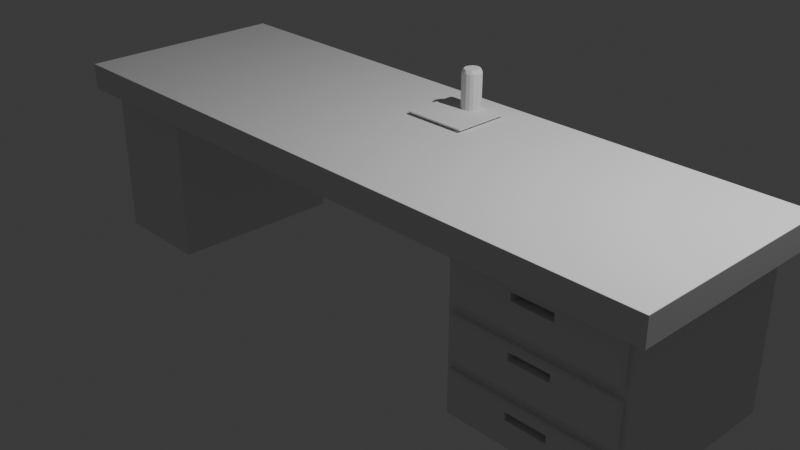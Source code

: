 # Source: MohammadEeshan_2412158_Project.blend  (saved by Blender 5.0.119; exported with 4.5.12 LTS)
import bpy
from mathutils import Matrix  # noqa: F401  (used for matrix-valued properties, if any)

bpy.ops.wm.read_factory_settings(use_empty=True)
scene = bpy.context.scene
scene.name = 'Scene'

# ---- collections
col_collection = bpy.data.collections.new('Collection'); scene.collection.children.link(col_collection)

# ---- world
world_world = bpy.data.worlds.new('World'); scene.world = world_world
world_world.use_nodes = True; world_world.node_tree.nodes.clear()
_N = world_world.node_tree.nodes; _L = world_world.node_tree.links
n0 = _N.new('ShaderNodeOutputWorld'); n0.name = 'World Output'; n0.location = (200, 100)
n1 = _N.new('ShaderNodeBackground'); n1.name = 'Background'; n1.location = (-200, 100)
n1.inputs[0].default_value = (0.05088, 0.05088, 0.05088, 1.0)
_L.new(n1.outputs[0], n0.inputs[0])
n0.is_active_output = True
world_world.color = (0.05088, 0.05088, 0.05088)
world_world.sun_shadow_jitter_overblur = 0.0

# ---- cameras
cam_camera = bpy.data.cameras.new('Camera')
cam_camera.clip_end = 100.0
cam_camera.ortho_scale = 7.314

# ---- lights
light_light = bpy.data.lights.new('Light', 'POINT')
light_light.energy = 1000.0
light_light.shadow_soft_size = 0.1

# ---- meshes
me_cube_001 = bpy.data.meshes.new('Cube.001')
me_cube_001.from_pydata([(-3.577, -1.0, -1.0), (-3.577, -1.0, 1.0), (-3.577, 1.0, -1.0), (-3.577, 1.0, 1.0), (3.577, -1.0, -1.0), (3.577, -1.0, 1.0), (3.577, 1.0, -1.0), (3.577, 1.0, 1.0), (3.577, -1.0, 0.7073), (3.577, 1.0, 0.7073), (-3.577, 1.0, 0.7073), (-3.577, -1.0, 0.7073), (-2.445, 1.0, -1.0), (1.684, 1.0, -1.0), (1.684, 1.0, 1.0), (-2.445, 1.0, 1.0), (1.684, -1.0, -1.0), (-2.445, -1.0, -1.0), (-2.445, -1.0, 1.0), (1.684, -1.0, 1.0), (-2.445, -1.0, 0.7073), (1.684, -1.0, 0.7073), (1.684, 1.0, 0.7073), (-2.445, 1.0, 0.7073), (-3.577, -1.0, 0.7073), (-3.577, -1.0, 1.0), (-3.577, 1.0, 1.0), (-3.577, 1.0, 0.7073), (-2.445, 1.0, 0.7073), (3.577, 1.0, 1.0), (3.577, -1.0, 1.0), (-2.445, -1.0, 1.0), (-2.445, -1.0, 0.7073), (1.684, 1.0, 0.7073), (3.577, 1.0, 0.7073), (1.684, 1.0, 1.0), (3.577, -1.0, 0.7073), (1.684, -1.0, 0.7073), (-2.445, 1.0, 1.0), (1.684, -1.0, 1.0), (-3.76, -1.183, 0.7073), (-3.76, -1.183, 1.0), (-3.76, 1.183, 1.0), (-3.76, 1.183, 0.7073), (-2.445, 1.183, 0.7073), (3.76, 1.183, 1.0), (3.76, -1.183, 1.0), (-2.445, -1.183, 1.0), (-2.445, -1.183, 0.7073), (1.684, 1.183, 0.7073), (3.76, 1.183, 0.7073), (1.684, 1.183, 1.0), (3.76, -1.183, 0.7073), (1.684, -1.183, 0.7073), (-2.445, 1.183, 1.0), (1.684, -1.183, 1.0), (3.577, 1.0, 0.1382), (3.577, 1.0, -0.4309), (3.577, -1.0, 0.1382), (3.577, -1.0, -0.4309), (1.684, -1.0, -0.4309), (1.684, -1.0, 0.1382), (1.684, 1.0, 0.1382), (1.684, 1.0, -0.4309), (3.527, -1.0, 0.1884), (3.527, -1.0, 0.6571), (1.734, -1.0, 0.6571), (1.734, -1.0, 0.1884), (3.527, -1.0, -0.9498), (3.527, -1.0, -0.4811), (1.734, -1.0, -0.4811), (1.734, -1.0, -0.9498), (3.527, -1.0, -0.3807), (3.527, -1.0, 0.08797), (1.734, -1.0, 0.08797), (1.734, -1.0, -0.3807), (3.527, -1.0, 0.6571), (3.527, -1.0, 0.1884), (1.734, -1.0, 0.1884), (1.734, -1.0, 0.6571), (3.527, -1.0, -0.4811), (3.527, -1.0, -0.9498), (1.734, -1.0, -0.9498), (1.734, -1.0, -0.4811), (3.527, -1.0, 0.08797), (3.527, -1.0, -0.3807), (1.734, -1.0, -0.3807), (1.734, -1.0, 0.08797), (3.527, -1.047, 0.6571), (3.527, -1.047, 0.1884), (1.734, -1.047, 0.1884), (1.734, -1.047, 0.6571), (3.527, -1.047, -0.4811), (3.527, -1.047, -0.9498), (1.734, -1.047, -0.9498), (1.734, -1.047, -0.4811), (3.527, -1.047, 0.08797), (3.527, -1.047, -0.3807), (1.734, -1.047, -0.3807), (1.734, -1.047, 0.08797), (3.508, -1.047, 0.2066), (3.508, -1.047, 0.6388), (1.752, -1.047, 0.6388), (1.752, -1.047, 0.2066), (3.508, -1.047, -0.9315), (3.508, -1.047, -0.4994), (1.752, -1.047, -0.4994), (1.752, -1.047, -0.9315), (3.508, -1.047, -0.3624), (3.508, -1.047, 0.06972), (1.752, -1.047, 0.06972), (1.752, -1.047, -0.3624), (3.508, -1.057, 0.6388), (3.508, -1.057, 0.2066), (1.752, -1.057, 0.2066), (1.752, -1.057, 0.6388), (3.508, -1.057, -0.4994), (3.508, -1.057, -0.9315), (1.752, -1.057, -0.9315), (1.752, -1.057, -0.4994), (3.508, -1.057, 0.06972), (3.508, -1.057, -0.3624), (1.752, -1.057, -0.3624), (1.752, -1.057, 0.06972), (2.859, 1.0, 0.7073), (2.401, 1.0, 0.7073), (2.862, -1.0, 0.7073), (2.399, -1.0, 0.7073), (2.855, 1.0, -1.0), (2.405, 1.0, -1.0), (2.406, -1.0, -1.0), (2.855, -1.0, -1.0), (2.864, 1.0, 1.0), (2.396, 1.0, 1.0), (2.396, -1.0, 1.0), (2.865, -1.0, 1.0), (2.862, 1.0, 0.7073), (2.399, 1.0, 0.7073), (2.397, -1.0, 0.7073), (2.863, -1.0, 0.7073), (2.396, 1.0, 1.0), (2.864, 1.0, 1.0), (2.865, -1.0, 1.0), (2.396, -1.0, 1.0), (2.49, 1.183, 0.7073), (2.954, 1.183, 0.7073), (2.489, -1.183, 0.7073), (2.955, -1.183, 0.7073), (2.489, 1.183, 1.0), (2.955, 1.183, 1.0), (2.956, -1.183, 1.0), (2.488, -1.183, 1.0), (2.856, 1.0, -0.4309), (2.405, 1.0, -0.4309), (2.403, 1.0, 0.1382), (2.857, 1.0, 0.1382), (2.406, -1.0, -0.4309), (2.855, -1.0, -0.4309), (2.855, -1.0, 0.1382), (2.406, -1.0, 0.1382), (2.405, -1.0, 0.1884), (2.856, -1.0, 0.1884), (2.86, -1.0, 0.6571), (2.4, -1.0, 0.6571), (2.405, -1.0, -0.9498), (2.855, -1.0, -0.9498), (2.406, -1.0, -0.4811), (2.855, -1.0, -0.4811), (2.855, -1.0, -0.3807), (2.406, -1.0, -0.3807), (2.855, -1.0, 0.08797), (2.405, -1.0, 0.08797), (2.406, -1.0, 0.1884), (2.855, -1.0, 0.1884), (2.858, -1.0, 0.6571), (2.402, -1.0, 0.6571), (2.406, -1.0, -0.9498), (2.855, -1.0, -0.9498), (2.855, -1.0, -0.4811), (2.406, -1.0, -0.4811), (2.406, -1.0, -0.3807), (2.855, -1.0, -0.3807), (2.406, -1.0, 0.08797), (2.855, -1.0, 0.08797), (2.406, -1.047, 0.1884), (2.854, -1.047, 0.1884), (2.857, -1.047, 0.6571), (2.404, -1.047, 0.6571), (2.407, -1.047, -0.9498), (2.854, -1.047, -0.9498), (2.854, -1.047, -0.4811), (2.407, -1.047, -0.4811), (2.407, -1.047, -0.3807), (2.854, -1.047, -0.3807), (2.854, -1.047, 0.08797), (2.407, -1.047, 0.08797), (2.854, -1.047, 0.2066), (2.407, -1.047, 0.2066), (2.855, -1.047, 0.6388), (2.406, -1.047, 0.6388), (2.408, -1.047, -0.9315), (2.853, -1.047, -0.9315), (2.853, -1.047, -0.4994), (2.408, -1.047, -0.4994), (2.408, -1.047, -0.3624), (2.853, -1.047, -0.3624), (2.408, -1.047, 0.06972), (2.853, -1.047, 0.06972), (2.407, -1.057, 0.2066), (2.854, -1.057, 0.2066), (2.406, -1.057, 0.6388), (2.854, -1.057, 0.6388), (2.853, -1.057, -0.9315), (2.408, -1.057, -0.9315), (2.408, -1.057, -0.4994), (2.853, -1.057, -0.4994), (2.853, -1.057, -0.3624), (2.408, -1.057, -0.3624), (2.853, -1.057, 0.06972), (2.408, -1.057, 0.06972), (2.853, -0.7808, -0.671), (2.853, -0.7808, -0.5897), (2.408, -0.7808, -0.5897), (2.408, -0.7808, -0.671), (2.853, -0.7808, -0.07577), (2.853, -0.7808, 0.005686), (2.408, -0.7808, 0.005686), (2.408, -0.7808, -0.07577), (2.854, -0.7808, 0.4868), (2.854, -0.7808, 0.5682), (2.406, -0.7808, 0.5682), (2.407, -0.7808, 0.4868), (1.684, -1.0, 0.5747), (1.684, -1.0, 0.4928), (3.577, 1.0, 0.5746), (3.577, 1.0, 0.4929), (3.577, -1.0, 0.4928), (3.577, -1.0, 0.5747), (1.684, 1.0, 0.4929), (1.684, 1.0, 0.5746), (3.527, -1.0, 0.4881), (3.527, -1.0, 0.5702), (1.734, -1.0, 0.4881), (1.734, -1.0, 0.5702), (3.527, -1.0, 0.4881), (3.527, -1.0, 0.5702), (1.734, -1.0, 0.5702), (1.734, -1.0, 0.4881), (3.527, -1.047, 0.4883), (3.527, -1.047, 0.5701), (1.734, -1.047, 0.5701), (1.734, -1.047, 0.4883), (3.508, -1.047, 0.4867), (3.508, -1.047, 0.5683), (1.752, -1.047, 0.5683), (1.752, -1.047, 0.4867), (3.508, -1.057, 0.4868), (3.508, -1.057, 0.5682), (1.752, -1.057, 0.5682), (1.752, -1.057, 0.4868), (2.407, -1.057, 0.4868), (2.406, -1.057, 0.5682), (2.854, -1.057, 0.5682), (2.854, -1.057, 0.4868), (2.858, 1.0, 0.4929), (2.859, 1.0, 0.5745), (2.402, 1.0, 0.5745), (2.402, 1.0, 0.4929), (3.577, 1.0, 0.01413), (3.577, 1.0, -0.06762), (3.577, -1.0, -0.06771), (3.577, -1.0, 0.01422), (1.684, -1.0, 0.01422), (1.684, -1.0, -0.06771), (1.684, 1.0, -0.06762), (1.684, 1.0, 0.01413), (3.527, -1.0, -0.07393), (3.527, -1.0, 0.008269), (1.734, -1.0, 0.008269), (1.734, -1.0, -0.07393), (3.527, -1.0, -0.07391), (3.527, -1.0, 0.008253), (1.734, -1.0, 0.008254), (1.734, -1.0, -0.07391), (3.527, -1.047, -0.07377), (3.527, -1.047, 0.00811), (1.734, -1.047, 0.00811), (1.734, -1.047, -0.07377), (3.508, -1.047, -0.07588), (3.508, -1.047, 0.005793), (1.752, -1.047, 0.005793), (1.752, -1.047, -0.07588), (3.508, -1.057, -0.07581), (3.508, -1.057, 0.005721), (1.752, -1.057, 0.005721), (1.752, -1.057, -0.07581), (2.408, -1.057, -0.07577), (2.408, -1.057, 0.005686), (2.853, -1.057, 0.005686), (2.853, -1.057, -0.07577), (2.857, 1.0, -0.06758), (2.857, 1.0, 0.01409), (2.404, 1.0, 0.01409), (2.404, 1.0, -0.06758), (3.577, 1.0, -0.5895), (3.577, 1.0, -0.6711), (3.577, -1.0, -0.6712), (3.577, -1.0, -0.5894), (1.684, 1.0, -0.6711), (1.684, 1.0, -0.5895), (1.684, -1.0, -0.5894), (1.684, -1.0, -0.6712), (3.527, -1.0, -0.6713), (3.527, -1.0, -0.5893), (1.734, -1.0, -0.5893), (1.734, -1.0, -0.6713), (3.527, -1.0, -0.6713), (3.527, -1.0, -0.5893), (1.734, -1.0, -0.5893), (1.734, -1.0, -0.6713), (3.527, -1.047, -0.6712), (3.527, -1.047, -0.5895), (1.734, -1.047, -0.5895), (1.734, -1.047, -0.6712), (3.508, -1.047, -0.6711), (3.508, -1.047, -0.5896), (1.752, -1.047, -0.6711), (1.752, -1.047, -0.5896), (3.508, -1.057, -0.671), (3.508, -1.057, -0.5896), (1.752, -1.057, -0.5896), (1.752, -1.057, -0.671), (2.408, -1.057, -0.671), (2.408, -1.057, -0.5897), (2.853, -1.057, -0.5897), (2.853, -1.057, -0.671), (2.856, 1.0, -0.6711), (2.856, 1.0, -0.5896), (2.405, 1.0, -0.5896), (2.405, 1.0, -0.6711), (2.854, -0.7808, 0.5434), (2.406, -0.7808, 0.5434), (2.406, -1.057, 0.5434), (1.752, -1.057, 0.5434), (3.508, -1.057, 0.5434), (2.854, -1.057, 0.5434), (2.859, 1.0, 0.5497), (3.577, 1.0, 0.5497), (1.684, 1.0, 0.5497), (2.402, 1.0, 0.5497), (3.508, -1.047, 0.5435), (1.752, -1.047, 0.5435), (1.734, -1.047, 0.5451), (3.527, -1.047, 0.5451), (3.527, -1.0, 0.5452), (3.527, -1.0, 0.5452), (1.734, -1.0, 0.5452), (1.684, -1.0, 0.5497), (1.734, -1.0, 0.5452), (3.577, -1.0, 0.5497), (2.408, -0.7808, -0.04131), (2.853, -0.7808, -0.04131), (2.408, -1.057, -0.04131), (1.752, -1.057, -0.04131), (3.508, -1.057, -0.04131), (2.853, -1.057, -0.04131), (1.684, 1.0, -0.03303), (2.404, 1.0, -0.03303), (2.857, 1.0, -0.03303), (3.577, 1.0, -0.03303), (3.508, -1.047, -0.04132), (1.752, -1.047, -0.04132), (1.734, -1.047, -0.03913), (3.527, -1.047, -0.03913), (3.527, -1.0, -0.03915), (1.734, -1.0, -0.03915), (3.527, -1.0, -0.03915), (1.734, -1.0, -0.03915), (1.684, -1.0, -0.03305), (3.577, -1.0, -0.03305), (2.853, -0.7808, -0.6466), (2.408, -0.7808, -0.6466), (2.408, -1.057, -0.6466), (1.752, -1.057, -0.6466), (3.508, -1.057, -0.6466), (2.853, -1.057, -0.6466), (1.684, 1.0, -0.6467), (2.405, 1.0, -0.6467), (2.856, 1.0, -0.6467), (3.577, 1.0, -0.6467), (3.508, -1.047, -0.6467), (1.734, -1.047, -0.6467), (1.752, -1.047, -0.6467), (3.527, -1.047, -0.6467), (3.527, -1.0, -0.6468), (1.734, -1.0, -0.6468), (3.527, -1.0, -0.6468), (1.734, -1.0, -0.6468), (1.684, -1.0, -0.6467), (3.577, -1.0, -0.6467), (2.853, -0.9692, -0.6466), (2.853, -0.9692, -0.671), (2.408, -0.9692, -0.04131), (2.408, -0.9692, 0.005686), (2.854, -0.9692, 0.5682), (2.406, -0.9692, 0.5682), (2.406, -0.9692, 0.5434), (2.408, -0.9692, -0.671), (2.853, -0.9692, 0.005686), (2.854, -0.9692, 0.5434), (2.853, -0.9692, -0.04131), (2.408, -0.9692, -0.6466)], [], [(18, 1, 25, 31), (1, 3, 26, 25), (17, 20, 11, 0), (0, 11, 10, 2), (2, 10, 23, 12), (15, 18, 19, 14), (12, 23, 20, 17), (7, 5, 30, 29), (2, 12, 17, 0), (15, 3, 1, 18), (19, 18, 31, 39), (10, 11, 24, 27), (24, 32, 48, 40), (29, 30, 46, 45), (28, 27, 43, 44), (26, 38, 54, 42), (25, 26, 42, 41), (22, 23, 28, 33), (3, 15, 38, 26), (20, 21, 37, 32), (23, 10, 27, 28), (11, 20, 32, 24), (8, 9, 34, 36), (15, 14, 35, 38), (40, 41, 42, 43), (50, 45, 46, 52), (51, 49, 44, 54), (47, 48, 53, 55), (43, 42, 54, 44), (48, 47, 41, 40), (31, 25, 41, 47), (38, 35, 51, 54), (33, 28, 44, 49), (39, 31, 47, 55), (32, 37, 53, 48), (36, 34, 50, 52), (27, 24, 40, 43), (20, 23, 22, 21), (205, 216, 217, 204), (203, 214, 215, 202), (201, 212, 213, 200), (199, 210, 211, 198), (193, 205, 204, 192), (195, 206, 207, 194), (189, 201, 200, 188), (191, 203, 202, 190), (185, 196, 197, 184), (187, 199, 198, 186), (181, 193, 192, 180), (175, 187, 186, 174), (177, 189, 188, 176), (173, 185, 184, 172), (206, 219, 218, 207), (196, 209, 208, 197), (165, 177, 176, 164), (163, 175, 174, 162), (161, 173, 172, 160), (171, 182, 183, 170), (179, 191, 190, 178), (182, 195, 194, 183), (157, 168, 169, 156), (159, 171, 170, 158), (131, 165, 164, 130), (156, 166, 167, 157), (158, 161, 160, 159), (127, 163, 162, 126), (166, 179, 178, 167), (362, 296, 227, 360), (340, 229, 404, 409), (137, 144, 145, 136), (151, 146, 147, 150), (149, 145, 144, 148), (125, 137, 136, 124), (139, 147, 146, 138), (141, 149, 148, 140), (143, 151, 150, 142), (133, 134, 135, 132), (132, 141, 140, 133), (128, 131, 130, 129), (134, 143, 142, 135), (168, 181, 180, 169), (126, 139, 138, 127), (9, 124, 136, 34), (125, 22, 33, 137), (21, 127, 138, 37), (127, 21, 66, 163), (126, 8, 36, 139), (8, 126, 162, 65), (13, 129, 130, 16), (128, 6, 4, 131), (131, 4, 68, 165), (16, 130, 164, 71), (7, 132, 135, 5), (14, 133, 140, 35), (132, 7, 29, 141), (133, 14, 19, 134), (5, 135, 142, 30), (134, 19, 39, 143), (137, 33, 49, 144), (34, 136, 145, 50), (139, 36, 52, 147), (37, 138, 146, 53), (141, 29, 45, 149), (35, 140, 148, 51), (143, 39, 55, 151), (30, 142, 150, 46), (49, 51, 148, 144), (145, 149, 45, 50), (52, 46, 150, 147), (146, 151, 55, 53), (60, 156, 169, 75), (59, 157, 167, 69), (156, 60, 70, 166), (157, 59, 72, 168), (61, 159, 160, 67), (159, 61, 74, 171), (158, 58, 64, 161), (58, 158, 170, 73), (161, 64, 77, 173), (67, 160, 172, 78), (163, 66, 79, 175), (65, 162, 174, 76), (165, 68, 81, 177), (71, 164, 176, 82), (69, 167, 178, 80), (166, 70, 83, 179), (75, 169, 180, 86), (168, 72, 85, 181), (171, 74, 87, 182), (73, 170, 183, 84), (173, 77, 89, 185), (78, 172, 184, 90), (175, 79, 91, 187), (76, 174, 186, 88), (177, 81, 93, 189), (82, 176, 188, 94), (179, 83, 95, 191), (80, 178, 190, 92), (181, 85, 97, 193), (86, 180, 192, 98), (84, 183, 194, 96), (182, 87, 99, 195), (185, 89, 100, 196), (90, 184, 197, 103), (187, 91, 102, 199), (88, 186, 198, 101), (189, 93, 104, 201), (94, 188, 200, 107), (191, 95, 106, 203), (92, 190, 202, 105), (193, 97, 108, 205), (98, 192, 204, 111), (195, 99, 110, 206), (96, 194, 207, 109), (103, 197, 208, 114), (196, 100, 113, 209), (199, 102, 115, 210), (101, 198, 211, 112), (201, 104, 117, 212), (107, 200, 213, 118), (203, 106, 119, 214), (105, 202, 215, 116), (205, 108, 121, 216), (111, 204, 217, 122), (109, 207, 218, 120), (206, 110, 123, 219), (262, 261, 230, 229), (385, 334, 221, 380), (298, 297, 226, 225), (334, 333, 222, 221), (260, 263, 228, 231), (296, 299, 224, 227), (332, 335, 220, 223), (342, 260, 231, 341), (381, 380, 221, 222), (229, 230, 405, 404), (342, 343, 259, 260), (344, 345, 263, 256), (346, 347, 235, 264), (348, 349, 267, 238), (346, 349, 266, 265), (345, 262, 229, 340), (350, 344, 256, 252), (351, 343, 258, 254), (352, 351, 254, 250), (353, 350, 252, 248), (354, 353, 248, 244), (355, 354, 244, 240), (356, 352, 250, 246), (357, 358, 243, 232), (359, 355, 240, 236), (358, 356, 246, 243), (357, 348, 238, 233), (347, 359, 236, 235), (362, 363, 295, 296), (364, 365, 299, 292), (366, 367, 303, 274), (368, 369, 269, 300), (368, 367, 302, 301), (382, 332, 223, 381), (370, 364, 292, 288), (371, 363, 294, 290), (372, 371, 290, 286), (373, 370, 288, 284), (374, 373, 284, 280), (375, 372, 286, 282), (376, 374, 280, 276), (377, 375, 282, 278), (378, 377, 278, 272), (379, 376, 276, 270), (369, 379, 270, 269), (378, 366, 274, 273), (382, 383, 331, 332), (384, 385, 335, 328), (386, 387, 339, 308), (388, 389, 305, 336), (388, 387, 338, 337), (365, 298, 225, 361), (390, 384, 328, 324), (391, 392, 327, 322), (393, 390, 324, 320), (394, 393, 320, 316), (395, 391, 322, 318), (392, 383, 330, 327), (396, 394, 316, 312), (397, 395, 318, 314), (398, 397, 314, 310), (399, 396, 312, 306), (389, 399, 306, 305), (398, 386, 308, 311), (21, 232, 243, 66), (61, 233, 238, 62), (232, 21, 22, 239), (233, 61, 67, 242), (56, 235, 236, 58), (155, 264, 235, 56), (234, 9, 8, 237), (265, 124, 9, 234), (237, 8, 65, 241), (58, 236, 240, 64), (239, 22, 125, 266), (62, 238, 267, 154), (241, 65, 76, 245), (64, 240, 244, 77), (66, 243, 246, 79), (242, 67, 78, 247), (245, 76, 88, 249), (77, 244, 248, 89), (247, 78, 90, 251), (79, 246, 250, 91), (249, 88, 101, 253), (89, 248, 252, 100), (251, 90, 103, 255), (91, 250, 254, 102), (253, 101, 112, 257), (100, 252, 256, 113), (255, 103, 114, 259), (102, 254, 258, 115), (257, 112, 211, 262), (113, 256, 263, 209), (208, 260, 259, 114), (261, 210, 115, 258), (210, 261, 262, 211), (260, 208, 209, 263), (124, 265, 266, 125), (264, 155, 154, 267), (57, 269, 270, 59), (152, 300, 269, 57), (268, 56, 58, 271), (301, 155, 56, 268), (271, 58, 73, 277), (59, 270, 276, 72), (61, 272, 278, 74), (60, 273, 274, 63), (272, 61, 62, 275), (273, 60, 75, 279), (275, 62, 154, 302), (63, 274, 303, 153), (277, 73, 84, 281), (72, 276, 280, 85), (279, 75, 86, 283), (74, 278, 282, 87), (281, 84, 96, 285), (85, 280, 284, 97), (283, 86, 98, 287), (87, 282, 286, 99), (285, 96, 109, 289), (97, 284, 288, 108), (287, 98, 111, 291), (99, 286, 290, 110), (289, 109, 120, 293), (108, 288, 292, 121), (291, 111, 122, 295), (110, 290, 294, 123), (293, 120, 218, 298), (121, 292, 299, 216), (217, 296, 295, 122), (297, 219, 123, 294), (219, 297, 298, 218), (296, 217, 216, 299), (155, 301, 302, 154), (300, 152, 153, 303), (6, 305, 306, 4), (128, 336, 305, 6), (304, 57, 59, 307), (337, 152, 57, 304), (307, 59, 69, 313), (4, 306, 312, 68), (16, 311, 308, 13), (309, 63, 153, 338), (13, 308, 339, 129), (310, 60, 63, 309), (60, 310, 314, 70), (311, 16, 71, 315), (313, 69, 80, 317), (68, 312, 316, 81), (315, 71, 82, 319), (70, 314, 318, 83), (317, 80, 92, 321), (81, 316, 320, 93), (319, 82, 94, 323), (83, 318, 322, 95), (321, 92, 105, 325), (93, 320, 324, 104), (323, 94, 107, 326), (95, 322, 327, 106), (325, 105, 116, 329), (104, 324, 328, 117), (106, 327, 330, 119), (326, 107, 118, 331), (329, 116, 215, 334), (117, 328, 335, 212), (213, 332, 331, 118), (333, 214, 119, 330), (214, 333, 334, 215), (332, 213, 212, 335), (152, 337, 338, 153), (336, 128, 129, 339), (234, 237, 359, 347), (232, 239, 348, 357), (242, 247, 356, 358), (237, 241, 355, 359), (233, 242, 358, 357), (247, 251, 352, 356), (241, 245, 354, 355), (245, 249, 353, 354), (249, 253, 350, 353), (251, 255, 351, 352), (255, 259, 343, 351), (253, 257, 344, 350), (263, 345, 340, 228), (264, 267, 349, 346), (239, 266, 349, 348), (265, 234, 347, 346), (257, 262, 345, 344), (261, 258, 343, 342), (231, 228, 340, 341), (261, 342, 341, 230), (299, 365, 361, 224), (272, 275, 366, 378), (268, 271, 379, 369), (271, 277, 376, 379), (273, 279, 377, 378), (279, 283, 375, 377), (277, 281, 374, 376), (283, 287, 372, 375), (281, 285, 373, 374), (285, 289, 370, 373), (287, 291, 371, 372), (291, 295, 363, 371), (289, 293, 364, 370), (300, 303, 367, 368), (301, 268, 369, 368), (275, 302, 367, 366), (293, 298, 365, 364), (297, 294, 363, 362), (227, 224, 361, 360), (297, 362, 360, 226), (310, 309, 386, 398), (304, 307, 399, 389), (307, 313, 396, 399), (311, 315, 397, 398), (315, 319, 395, 397), (313, 317, 394, 396), (326, 331, 383, 392), (319, 323, 391, 395), (317, 321, 393, 394), (321, 325, 390, 393), (323, 326, 392, 391), (325, 329, 384, 390), (336, 339, 387, 388), (337, 304, 389, 388), (309, 338, 387, 386), (329, 334, 385, 384), (333, 330, 383, 382), (333, 382, 381, 222), (360, 361, 410, 402), (335, 385, 380, 220), (402, 410, 408, 403), (406, 409, 404, 405), (407, 401, 400, 411), (361, 225, 408, 410), (341, 340, 409, 406), (230, 341, 406, 405), (225, 226, 403, 408), (223, 220, 401, 407), (220, 380, 400, 401), (380, 381, 411, 400), (381, 223, 407, 411), (226, 360, 402, 403)])
_uv = me_cube_001.uv_layers.new(name='UVMap')
_uv.uv.foreach_set('vector', [0.8354, 0.75, 0.875, 0.75, 0.875, 0.75, 0.8354, 0.75, 0.875, 0.75, 0.875, 0.5, 0.875, 0.5, 0.875, 0.75, 0.375, 0.9604, 0.5884, 0.9604, 0.5884, 1.0, 0.375, 1.0, 0.375, 0.0, 0.5884, 0.0, 0.5884, 0.25, 0.375, 0.25, 0.375, 0.25, 0.5884, 0.25, 0.5884, 0.2896, 0.375, 0.2896, 0.8354, 0.5, 0.8354, 0.75, 0.6646, 0.75, 0.6646, 0.5, 0.1646, 0.5, 0.5884, 0.2896, 0.5884, 0.9604, 0.1646, 0.75, 0.625, 0.5, 0.625, 0.75, 0.625, 0.75, 0.625, 0.5, 0.125, 0.5, 0.1646, 0.5, 0.1646, 0.75, 0.125, 0.75, 0.8354, 0.5, 0.875, 0.5, 0.875, 0.75, 0.8354, 0.75, 0.6646, 0.75, 0.8354, 0.75, 0.8354, 0.75, 0.6646, 0.75, 0.5884, 0.25, 0.5884, 0.0, 0.5884, 0.0, 0.5884, 0.25, 0.5884, 1.0, 0.5884, 0.9604, 0.5884, 0.9604, 0.5884, 1.0, 0.625, 0.5, 0.625, 0.75, 0.625, 0.75, 0.625, 0.5, 0.5884, 0.2896, 0.5884, 0.25, 0.5884, 0.25, 0.5884, 0.2896, 0.875, 0.5, 0.8354, 0.5, 0.8354, 0.5, 0.875, 0.5, 0.875, 0.75, 0.875, 0.5, 0.875, 0.5, 0.875, 0.75, 0.5884, 0.4604, 0.5884, 0.2896, 0.5884, 0.2896, 0.5884, 0.4604, 0.875, 0.5, 0.8354, 0.5, 0.8354, 0.5, 0.875, 0.5, 0.5884, 0.9604, 0.5884, 0.7896, 0.5884, 0.7896, 0.5884, 0.9604, 0.5884, 0.2896, 0.5884, 0.25, 0.5884, 0.25, 0.5884, 0.2896, 0.5884, 1.0, 0.5884, 0.9604, 0.5884, 0.9604, 0.5884, 1.0, 0.5884, 0.75, 0.5884, 0.5, 0.5884, 0.5, 0.5884, 0.75, 0.8354, 0.5, 0.6646, 0.5, 0.6646, 0.5, 0.8354, 0.5, 0.5884, 0.0, 0.625, 0.0, 0.625, 0.25, 0.5884, 0.25, 0.5884, 0.5, 0.625, 0.5, 0.625, 0.75, 0.5884, 0.75, 0.625, 0.4604, 0.5884, 0.4604, 0.5884, 0.2896, 0.625, 0.2896, 0.625, 0.9604, 0.5884, 0.9604, 0.5884, 0.7896, 0.625, 0.7896, 0.5884, 0.25, 0.625, 0.25, 0.625, 0.2896, 0.5884, 0.2896, 0.5884, 0.9604, 0.625, 0.9604, 0.625, 1.0, 0.5884, 1.0, 0.8354, 0.75, 0.875, 0.75, 0.875, 0.75, 0.8354, 0.75, 0.8354, 0.5, 0.6646, 0.5, 0.6646, 0.5, 0.8354, 0.5, 0.5884, 0.4604, 0.5884, 0.2896, 0.5884, 0.2896, 0.5884, 0.4604, 0.6646, 0.75, 0.8354, 0.75, 0.8354, 0.75, 0.6646, 0.75, 0.5884, 0.9604, 0.5884, 0.7896, 0.5884, 0.7896, 0.5884, 0.9604, 0.5884, 0.75, 0.5884, 0.5, 0.5884, 0.5, 0.5884, 0.75, 0.5884, 0.25, 0.5884, 0.0, 0.5884, 0.0, 0.5884, 0.25, 0.5884, 0.9604, 0.5884, 0.2896, 0.5884, 0.4604, 0.5884, 0.7896, 0.4547, 0.7651, 0.4547, 0.7651, 0.4547, 0.7744, 0.4547, 0.7744, 0.4376, 0.7744, 0.4376, 0.7744, 0.4376, 0.7651, 0.4376, 0.7651, 0.3836, 0.7651, 0.3836, 0.7651, 0.3836, 0.7744, 0.3836, 0.7744, 0.5799, 0.7745, 0.5799, 0.7745, 0.5799, 0.7651, 0.5799, 0.7651, 0.4524, 0.7651, 0.4547, 0.7651, 0.4547, 0.7744, 0.4524, 0.7744, 0.511, 0.7745, 0.5087, 0.7744, 0.5087, 0.7651, 0.511, 0.7651, 0.3813, 0.7651, 0.3836, 0.7651, 0.3836, 0.7744, 0.3813, 0.7745, 0.4399, 0.7744, 0.4376, 0.7744, 0.4376, 0.7651, 0.4399, 0.7651, 0.5236, 0.7651, 0.5258, 0.7651, 0.5258, 0.7745, 0.5236, 0.7745, 0.5821, 0.7745, 0.5799, 0.7745, 0.5799, 0.7651, 0.5821, 0.7651, 0.4524, 0.7651, 0.4524, 0.7651, 0.4524, 0.7744, 0.4524, 0.7745, 0.5821, 0.7745, 0.5821, 0.7745, 0.5821, 0.7651, 0.5821, 0.765, 0.3813, 0.7651, 0.3813, 0.7651, 0.3813, 0.7745, 0.3813, 0.7745, 0.5236, 0.7651, 0.5236, 0.7651, 0.5236, 0.7745, 0.5236, 0.7745, 0.5087, 0.7744, 0.5087, 0.7744, 0.5087, 0.7651, 0.5087, 0.7651, 0.5258, 0.7651, 0.5258, 0.7651, 0.5258, 0.7745, 0.5258, 0.7745, 0.3813, 0.7651, 0.3813, 0.7651, 0.3813, 0.7745, 0.3813, 0.7745, 0.5821, 0.7746, 0.5821, 0.7745, 0.5821, 0.765, 0.5821, 0.765, 0.5236, 0.7651, 0.5236, 0.7651, 0.5236, 0.7745, 0.5236, 0.7745, 0.511, 0.7745, 0.511, 0.7745, 0.511, 0.7651, 0.511, 0.7651, 0.4399, 0.7745, 0.4399, 0.7744, 0.4399, 0.7651, 0.4399, 0.7651, 0.511, 0.7745, 0.511, 0.7745, 0.511, 0.7651, 0.511, 0.7651, 0.4461, 0.7651, 0.4524, 0.7651, 0.4524, 0.7745, 0.4461, 0.7745, 0.5173, 0.7745, 0.511, 0.7745, 0.511, 0.7651, 0.5173, 0.7651, 0.375, 0.7651, 0.3813, 0.7651, 0.3813, 0.7745, 0.375, 0.7745, 0.4461, 0.7745, 0.4399, 0.7745, 0.4399, 0.7651, 0.4461, 0.7651, 0.5173, 0.7651, 0.5236, 0.7651, 0.5236, 0.7745, 0.5173, 0.7745, 0.5884, 0.7746, 0.5821, 0.7746, 0.5821, 0.765, 0.5884, 0.7649, 0.4399, 0.7745, 0.4399, 0.7745, 0.4399, 0.7651, 0.4399, 0.7651, 0.4867, 0.7744, 0.4812, 0.7744, 0.4812, 0.7744, 0.4867, 0.7744, 0.5604, 0.7651, 0.5643, 0.7651, 0.5643, 0.7651, 0.5604, 0.7651, 0.5884, 0.4754, 0.5884, 0.4758, 0.5884, 0.4846, 0.5884, 0.4851, 0.625, 0.7742, 0.5884, 0.7742, 0.5884, 0.7653, 0.625, 0.7653, 0.625, 0.4847, 0.5884, 0.4846, 0.5884, 0.4758, 0.625, 0.4758, 0.5884, 0.4754, 0.5884, 0.4754, 0.5884, 0.4851, 0.5884, 0.485, 0.5884, 0.7649, 0.5884, 0.7653, 0.5884, 0.7742, 0.5884, 0.7746, 0.6399, 0.5, 0.6403, 0.5, 0.6492, 0.5, 0.6497, 0.5, 0.6497, 0.75, 0.6492, 0.75, 0.6403, 0.75, 0.6399, 0.75, 0.6497, 0.5, 0.6497, 0.75, 0.6399, 0.75, 0.6399, 0.5, 0.6399, 0.5, 0.6399, 0.5, 0.6497, 0.5, 0.6497, 0.5, 0.3599, 0.5, 0.3599, 0.75, 0.3505, 0.75, 0.3505, 0.5, 0.6497, 0.75, 0.6497, 0.75, 0.6399, 0.75, 0.6399, 0.75, 0.4524, 0.7651, 0.4524, 0.7651, 0.4524, 0.7745, 0.4524, 0.7745, 0.5884, 0.7649, 0.5884, 0.7649, 0.5884, 0.7746, 0.5884, 0.7746, 0.5884, 0.5, 0.5884, 0.485, 0.5884, 0.4851, 0.5884, 0.5, 0.5884, 0.4754, 0.5884, 0.4604, 0.5884, 0.4604, 0.5884, 0.4754, 0.5884, 0.7896, 0.5884, 0.7746, 0.5884, 0.7746, 0.5884, 0.7896, 0.5884, 0.7746, 0.5884, 0.7896, 0.5821, 0.7885, 0.5821, 0.7746, 0.5884, 0.7649, 0.5884, 0.75, 0.5884, 0.75, 0.5884, 0.7649, 0.5884, 0.75, 0.5884, 0.7649, 0.5821, 0.765, 0.5821, 0.751, 0.3354, 0.5, 0.3505, 0.5, 0.3505, 0.75, 0.3354, 0.75, 0.3599, 0.5, 0.375, 0.5, 0.375, 0.75, 0.3599, 0.75, 0.375, 0.7651, 0.375, 0.75, 0.3813, 0.751, 0.3813, 0.7651, 0.375, 0.7896, 0.375, 0.7745, 0.3813, 0.7745, 0.3813, 0.7885, 0.625, 0.5, 0.6399, 0.5, 0.6399, 0.75, 0.625, 0.75, 0.6646, 0.5, 0.6497, 0.5, 0.6497, 0.5, 0.6646, 0.5, 0.6399, 0.5, 0.625, 0.5, 0.625, 0.5, 0.6399, 0.5, 0.6497, 0.5, 0.6646, 0.5, 0.6646, 0.75, 0.6497, 0.75, 0.625, 0.75, 0.6399, 0.75, 0.6399, 0.75, 0.625, 0.75, 0.6497, 0.75, 0.6646, 0.75, 0.6646, 0.75, 0.6497, 0.75, 0.5884, 0.4754, 0.5884, 0.4604, 0.5884, 0.4604, 0.5884, 0.4758, 0.5884, 0.5, 0.5884, 0.4851, 0.5884, 0.4846, 0.5884, 0.5, 0.5884, 0.7649, 0.5884, 0.75, 0.5884, 0.75, 0.5884, 0.7653, 0.5884, 0.7896, 0.5884, 0.7746, 0.5884, 0.7742, 0.5884, 0.7896, 0.6399, 0.5, 0.625, 0.5, 0.625, 0.5, 0.6403, 0.5, 0.6646, 0.5, 0.6497, 0.5, 0.6492, 0.5, 0.6646, 0.5, 0.6497, 0.75, 0.6646, 0.75, 0.6646, 0.75, 0.6492, 0.75, 0.625, 0.75, 0.6399, 0.75, 0.6403, 0.75, 0.625, 0.75, 0.5884, 0.4604, 0.625, 0.4604, 0.625, 0.4758, 0.5884, 0.4758, 0.5884, 0.4846, 0.625, 0.4847, 0.625, 0.5, 0.5884, 0.5, 0.5884, 0.75, 0.625, 0.75, 0.625, 0.7653, 0.5884, 0.7653, 0.5884, 0.7742, 0.625, 0.7742, 0.625, 0.7896, 0.5884, 0.7896, 0.4461, 0.7896, 0.4461, 0.7745, 0.4524, 0.7745, 0.4524, 0.7885, 0.4461, 0.75, 0.4461, 0.7651, 0.4399, 0.7651, 0.4399, 0.751, 0.4461, 0.7745, 0.4461, 0.7896, 0.4399, 0.7885, 0.4399, 0.7745, 0.4461, 0.7651, 0.4461, 0.75, 0.4524, 0.751, 0.4524, 0.7651, 0.5173, 0.7896, 0.5173, 0.7745, 0.5236, 0.7745, 0.5236, 0.7885, 0.5173, 0.7745, 0.5173, 0.7896, 0.511, 0.7885, 0.511, 0.7745, 0.5173, 0.7651, 0.5173, 0.75, 0.5236, 0.751, 0.5236, 0.7651, 0.5173, 0.75, 0.5173, 0.7651, 0.511, 0.7651, 0.511, 0.751, 0.5236, 0.7651, 0.5236, 0.751, 0.5236, 0.751, 0.5236, 0.7651, 0.5236, 0.7885, 0.5236, 0.7745, 0.5236, 0.7745, 0.5236, 0.7885, 0.5821, 0.7746, 0.5821, 0.7885, 0.5821, 0.7885, 0.5821, 0.7745, 0.5821, 0.751, 0.5821, 0.765, 0.5821, 0.765, 0.5821, 0.751, 0.3813, 0.7651, 0.3813, 0.751, 0.3813, 0.751, 0.3813, 0.7651, 0.3813, 0.7885, 0.3813, 0.7745, 0.3813, 0.7745, 0.3813, 0.7885, 0.4399, 0.751, 0.4399, 0.7651, 0.4399, 0.7651, 0.4399, 0.751, 0.4399, 0.7745, 0.4399, 0.7885, 0.4399, 0.7885, 0.4399, 0.7745, 0.4524, 0.7885, 0.4524, 0.7745, 0.4524, 0.7745, 0.4524, 0.7885, 0.4524, 0.7651, 0.4524, 0.751, 0.4524, 0.751, 0.4524, 0.7651, 0.511, 0.7745, 0.511, 0.7885, 0.511, 0.7885, 0.511, 0.7745, 0.511, 0.751, 0.511, 0.7651, 0.511, 0.7651, 0.511, 0.751, 0.5236, 0.7651, 0.5236, 0.751, 0.5236, 0.751, 0.5236, 0.7651, 0.5236, 0.7885, 0.5236, 0.7745, 0.5236, 0.7745, 0.5236, 0.7885, 0.5821, 0.7745, 0.5821, 0.7885, 0.5821, 0.7885, 0.5821, 0.7745, 0.5821, 0.751, 0.5821, 0.765, 0.5821, 0.7651, 0.5821, 0.751, 0.3813, 0.7651, 0.3813, 0.751, 0.3813, 0.751, 0.3813, 0.7651, 0.3813, 0.7885, 0.3813, 0.7745, 0.3813, 0.7745, 0.3813, 0.7885, 0.4399, 0.7745, 0.4399, 0.7885, 0.4399, 0.7885, 0.4399, 0.7744, 0.4399, 0.751, 0.4399, 0.7651, 0.4399, 0.7651, 0.4399, 0.751, 0.4524, 0.7651, 0.4524, 0.751, 0.4524, 0.751, 0.4524, 0.7651, 0.4524, 0.7885, 0.4524, 0.7745, 0.4524, 0.7744, 0.4524, 0.7885, 0.511, 0.751, 0.511, 0.7651, 0.511, 0.7651, 0.511, 0.751, 0.511, 0.7745, 0.511, 0.7885, 0.511, 0.7885, 0.511, 0.7745, 0.5236, 0.7651, 0.5236, 0.751, 0.5258, 0.7514, 0.5258, 0.7651, 0.5236, 0.7885, 0.5236, 0.7745, 0.5258, 0.7745, 0.5258, 0.7881, 0.5821, 0.7745, 0.5821, 0.7885, 0.5799, 0.7881, 0.5799, 0.7745, 0.5821, 0.751, 0.5821, 0.7651, 0.5799, 0.7651, 0.5799, 0.7514, 0.3813, 0.7651, 0.3813, 0.751, 0.3836, 0.7514, 0.3836, 0.7651, 0.3813, 0.7885, 0.3813, 0.7745, 0.3836, 0.7744, 0.3836, 0.7881, 0.4399, 0.7744, 0.4399, 0.7885, 0.4376, 0.7881, 0.4376, 0.7744, 0.4399, 0.751, 0.4399, 0.7651, 0.4376, 0.7651, 0.4376, 0.7514, 0.4524, 0.7651, 0.4524, 0.751, 0.4547, 0.7514, 0.4547, 0.7651, 0.4524, 0.7885, 0.4524, 0.7744, 0.4547, 0.7744, 0.4547, 0.7881, 0.511, 0.7745, 0.511, 0.7885, 0.5087, 0.7881, 0.5087, 0.7744, 0.511, 0.751, 0.511, 0.7651, 0.5087, 0.7651, 0.5087, 0.7514, 0.5258, 0.7881, 0.5258, 0.7745, 0.5258, 0.7745, 0.5258, 0.7881, 0.5258, 0.7651, 0.5258, 0.7514, 0.5258, 0.7514, 0.5258, 0.7651, 0.5799, 0.7745, 0.5799, 0.7881, 0.5799, 0.7881, 0.5799, 0.7745, 0.5799, 0.7514, 0.5799, 0.7651, 0.5799, 0.7651, 0.5799, 0.7514, 0.3836, 0.7651, 0.3836, 0.7514, 0.3836, 0.7514, 0.3836, 0.7651, 0.3836, 0.7881, 0.3836, 0.7744, 0.3836, 0.7744, 0.3836, 0.7881, 0.4376, 0.7744, 0.4376, 0.7881, 0.4376, 0.7881, 0.4376, 0.7744, 0.4376, 0.7514, 0.4376, 0.7651, 0.4376, 0.7651, 0.4376, 0.7514, 0.4547, 0.7651, 0.4547, 0.7514, 0.4547, 0.7514, 0.4547, 0.7651, 0.4547, 0.7881, 0.4547, 0.7744, 0.4547, 0.7744, 0.4547, 0.7881, 0.5087, 0.7514, 0.5087, 0.7651, 0.5087, 0.7651, 0.5087, 0.7514, 0.5087, 0.7744, 0.5087, 0.7881, 0.5087, 0.7881, 0.5087, 0.7744, 0.5643, 0.7651, 0.5643, 0.7745, 0.5643, 0.7745, 0.5643, 0.7651, 0.4105, 0.7651, 0.419, 0.7651, 0.419, 0.7651, 0.4105, 0.7651, 0.4942, 0.7651, 0.4942, 0.7744, 0.4942, 0.7744, 0.4942, 0.7651, 0.419, 0.7651, 0.419, 0.7744, 0.419, 0.7744, 0.419, 0.7651, 0.5516, 0.7745, 0.5516, 0.7651, 0.5516, 0.7651, 0.5516, 0.7745, 0.4812, 0.7744, 0.4812, 0.7651, 0.4812, 0.7651, 0.4812, 0.7744, 0.4069, 0.7744, 0.4069, 0.7651, 0.4069, 0.7651, 0.4069, 0.7744, 0.5604, 0.7745, 0.5516, 0.7745, 0.5516, 0.7745, 0.5604, 0.7745, 0.4105, 0.7744, 0.4105, 0.7651, 0.419, 0.7651, 0.419, 0.7744, 0.5643, 0.7651, 0.5643, 0.7745, 0.5643, 0.7745, 0.5643, 0.7651, 0.5604, 0.7745, 0.5604, 0.7881, 0.5516, 0.7881, 0.5516, 0.7745, 0.5604, 0.7514, 0.5604, 0.7651, 0.5516, 0.7651, 0.5516, 0.7514, 0.5601, 0.485, 0.5601, 0.5, 0.5521, 0.5, 0.5521, 0.485, 0.5601, 0.4604, 0.5601, 0.4754, 0.5521, 0.4755, 0.5521, 0.4604, 0.5601, 0.485, 0.5601, 0.4754, 0.5637, 0.4754, 0.5637, 0.485, 0.5604, 0.7651, 0.5643, 0.7651, 0.5643, 0.7651, 0.5604, 0.7651, 0.5604, 0.7514, 0.5604, 0.7514, 0.5516, 0.7514, 0.5515, 0.7514, 0.5604, 0.7881, 0.5604, 0.7881, 0.5643, 0.7881, 0.5643, 0.7881, 0.5603, 0.7885, 0.5604, 0.7881, 0.5643, 0.7881, 0.564, 0.7885, 0.5603, 0.751, 0.5604, 0.7514, 0.5515, 0.7514, 0.5517, 0.751, 0.5603, 0.751, 0.5603, 0.751, 0.5517, 0.751, 0.5517, 0.751, 0.5603, 0.751, 0.5603, 0.751, 0.5517, 0.751, 0.5517, 0.751, 0.5603, 0.7885, 0.5603, 0.7885, 0.564, 0.7885, 0.5641, 0.7885, 0.5602, 0.7896, 0.5603, 0.7885, 0.5641, 0.7885, 0.5637, 0.7896, 0.5602, 0.75, 0.5603, 0.751, 0.5517, 0.751, 0.5521, 0.75, 0.5603, 0.7885, 0.5603, 0.7885, 0.5641, 0.7885, 0.5641, 0.7885, 0.5549, 0.7843, 0.5549, 0.4657, 0.5453, 0.4672, 0.5453, 0.7828, 0.5601, 0.5, 0.5602, 0.75, 0.5521, 0.75, 0.5521, 0.5, 0.4867, 0.7744, 0.4867, 0.7881, 0.4812, 0.7881, 0.4812, 0.7744, 0.4867, 0.7514, 0.4867, 0.7651, 0.4812, 0.7651, 0.4812, 0.7514, 0.487, 0.4604, 0.487, 0.4755, 0.482, 0.4755, 0.482, 0.4604, 0.487, 0.485, 0.487, 0.5, 0.482, 0.5, 0.482, 0.4849, 0.487, 0.485, 0.487, 0.4755, 0.4938, 0.4755, 0.4938, 0.485, 0.4105, 0.7744, 0.4069, 0.7744, 0.4069, 0.7744, 0.4105, 0.7744, 0.4867, 0.7514, 0.4867, 0.7514, 0.4812, 0.7514, 0.4812, 0.7514, 0.4867, 0.7881, 0.4867, 0.7881, 0.4942, 0.7881, 0.4942, 0.7881, 0.4867, 0.7885, 0.4867, 0.7881, 0.4942, 0.7881, 0.494, 0.7885, 0.4867, 0.751, 0.4867, 0.7514, 0.4812, 0.7514, 0.4814, 0.751, 0.4867, 0.751, 0.4867, 0.751, 0.4814, 0.751, 0.4814, 0.751, 0.4867, 0.7885, 0.4867, 0.7885, 0.494, 0.7885, 0.494, 0.7885, 0.4867, 0.751, 0.4867, 0.751, 0.4814, 0.751, 0.4814, 0.751, 0.4867, 0.7885, 0.4867, 0.7885, 0.494, 0.7885, 0.494, 0.7885, 0.487, 0.7896, 0.4867, 0.7885, 0.494, 0.7885, 0.4938, 0.7896, 0.487, 0.75, 0.4867, 0.751, 0.4814, 0.751, 0.482, 0.75, 0.487, 0.5, 0.487, 0.75, 0.482, 0.75, 0.482, 0.5, 0.4682, 0.7708, 0.4682, 0.4792, 0.4623, 0.4802, 0.4622, 0.7698, 0.4105, 0.7744, 0.4105, 0.7881, 0.4069, 0.7881, 0.4069, 0.7744, 0.4105, 0.7514, 0.4105, 0.7651, 0.4069, 0.7651, 0.4069, 0.7514, 0.41, 0.4604, 0.41, 0.4755, 0.4066, 0.4755, 0.4066, 0.4604, 0.41, 0.4849, 0.41, 0.5, 0.4066, 0.5, 0.4066, 0.4849, 0.41, 0.4849, 0.41, 0.4755, 0.4178, 0.4755, 0.4178, 0.4849, 0.4867, 0.7651, 0.4942, 0.7651, 0.4942, 0.7651, 0.4867, 0.7651, 0.4105, 0.7514, 0.4105, 0.7514, 0.4069, 0.7514, 0.4069, 0.7514, 0.4103, 0.7885, 0.4105, 0.7881, 0.419, 0.7881, 0.4186, 0.7885, 0.4103, 0.751, 0.4105, 0.7514, 0.4069, 0.7514, 0.4068, 0.751, 0.4095, 0.751, 0.4103, 0.751, 0.4068, 0.751, 0.4068, 0.751, 0.4095, 0.7885, 0.4103, 0.7885, 0.4186, 0.7885, 0.4159, 0.7885, 0.4105, 0.7881, 0.4105, 0.7881, 0.419, 0.7881, 0.419, 0.7881, 0.4095, 0.751, 0.4095, 0.751, 0.4068, 0.751, 0.4068, 0.751, 0.4095, 0.7885, 0.4095, 0.7885, 0.4159, 0.7885, 0.4159, 0.7885, 0.41, 0.7896, 0.4095, 0.7885, 0.4159, 0.7885, 0.4179, 0.7896, 0.41, 0.75, 0.4095, 0.751, 0.4068, 0.751, 0.4066, 0.75, 0.41, 0.5, 0.41, 0.75, 0.4066, 0.75, 0.4066, 0.5, 0.3769, 0.7565, 0.3769, 0.4935, 0.3729, 0.4941, 0.3729, 0.7559, 0.5884, 0.7896, 0.5637, 0.7896, 0.5641, 0.7885, 0.5821, 0.7885, 0.5041, 0.7764, 0.5453, 0.7828, 0.5453, 0.4672, 0.5041, 0.4736, 0.5591, 0.785, 0.5884, 0.7896, 0.5884, 0.4604, 0.5591, 0.465, 0.5521, 0.7896, 0.5173, 0.7896, 0.5236, 0.7885, 0.5517, 0.7885, 0.5173, 0.5, 0.5521, 0.5, 0.5521, 0.75, 0.5173, 0.75, 0.5173, 0.485, 0.5521, 0.485, 0.5521, 0.5, 0.5173, 0.5, 0.5637, 0.5, 0.5884, 0.5, 0.5884, 0.75, 0.5637, 0.75, 0.5637, 0.485, 0.5884, 0.485, 0.5884, 0.5, 0.5637, 0.5, 0.5637, 0.75, 0.5884, 0.75, 0.5821, 0.751, 0.5641, 0.751, 0.5173, 0.75, 0.5521, 0.75, 0.5517, 0.751, 0.5236, 0.751, 0.5637, 0.4604, 0.5884, 0.4604, 0.5884, 0.4754, 0.5637, 0.4754, 0.5173, 0.4604, 0.5521, 0.4604, 0.5521, 0.4755, 0.5173, 0.4755, 0.5641, 0.751, 0.5821, 0.751, 0.5821, 0.751, 0.5641, 0.751, 0.5236, 0.751, 0.06309, 0.09051, 0.06307, 0.09048, 0.5236, 0.751, 0.5821, 0.7885, 0.5641, 0.7885, 0.5641, 0.7885, 0.5821, 0.7885, 0.06309, 0.09502, 0.5236, 0.7885, 0.5236, 0.7885, 0.06307, 0.09499, 0.5641, 0.751, 0.5821, 0.751, 0.5821, 0.751, 0.564, 0.751, 0.5236, 0.751, 0.5517, 0.751, 0.5517, 0.751, 0.5236, 0.751, 0.5517, 0.7885, 0.5236, 0.7885, 0.5236, 0.7885, 0.5517, 0.7885, 0.5821, 0.7885, 0.5641, 0.7885, 0.564, 0.7885, 0.5821, 0.7885, 0.564, 0.751, 0.5821, 0.751, 0.5799, 0.7514, 0.5643, 0.7514, 0.5236, 0.751, 0.5517, 0.751, 0.5515, 0.7514, 0.5258, 0.7514, 0.5517, 0.7885, 0.5236, 0.7885, 0.5258, 0.7881, 0.5515, 0.7881, 0.5821, 0.7885, 0.564, 0.7885, 0.5643, 0.7881, 0.5799, 0.7881, 0.5643, 0.7514, 0.5799, 0.7514, 0.5799, 0.7514, 0.5643, 0.7514, 0.5258, 0.7514, 0.5515, 0.7514, 0.5516, 0.7514, 0.5258, 0.7514, 0.5515, 0.7881, 0.5258, 0.7881, 0.5258, 0.7881, 0.5516, 0.7881, 0.5799, 0.7881, 0.5643, 0.7881, 0.5643, 0.7881, 0.5799, 0.7881, 0.5643, 0.7514, 0.5799, 0.7514, 0.5799, 0.7651, 0.5643, 0.7651, 0.5258, 0.7514, 0.5516, 0.7514, 0.5516, 0.7651, 0.5258, 0.7651, 0.5258, 0.7745, 0.5516, 0.7745, 0.5516, 0.7881, 0.5258, 0.7881, 0.5643, 0.7745, 0.5799, 0.7745, 0.5799, 0.7881, 0.5643, 0.7881, 0.5799, 0.7745, 0.5643, 0.7745, 0.5643, 0.7651, 0.5799, 0.7651, 0.5516, 0.7745, 0.5258, 0.7745, 0.5258, 0.7651, 0.5516, 0.7651, 0.5884, 0.485, 0.5637, 0.485, 0.5637, 0.4754, 0.5884, 0.4754, 0.5521, 0.485, 0.5173, 0.485, 0.5173, 0.4755, 0.5521, 0.4755, 0.4461, 0.5, 0.482, 0.5, 0.482, 0.75, 0.4461, 0.75, 0.4461, 0.4849, 0.482, 0.4849, 0.482, 0.5, 0.4461, 0.5, 0.4938, 0.5, 0.5173, 0.5, 0.5173, 0.75, 0.4938, 0.75, 0.4938, 0.485, 0.5173, 0.485, 0.5173, 0.5, 0.4938, 0.5, 0.4938, 0.75, 0.5173, 0.75, 0.511, 0.751, 0.494, 0.751, 0.4461, 0.75, 0.482, 0.75, 0.4814, 0.751, 0.4524, 0.751, 0.5173, 0.7896, 0.4938, 0.7896, 0.494, 0.7885, 0.511, 0.7885, 0.4198, 0.7632, 0.4622, 0.7698, 0.4623, 0.4802, 0.4198, 0.4868, 0.4762, 0.772, 0.5041, 0.7764, 0.5041, 0.4736, 0.4762, 0.478, 0.482, 0.7896, 0.4461, 0.7896, 0.4524, 0.7885, 0.4814, 0.7885, 0.4938, 0.4604, 0.5173, 0.4604, 0.5173, 0.4755, 0.4938, 0.4755, 0.4461, 0.4604, 0.482, 0.4604, 0.482, 0.4755, 0.4461, 0.4755, 1.164, 0.2555, 0.511, 0.751, 0.511, 0.751, 1.164, 0.2554, 0.4524, 0.751, 1.376, 0.08874, 1.376, 0.0887, 0.4524, 0.751, 0.05345, 0.09316, 0.4524, 0.7885, 0.4524, 0.7885, 0.05343, 0.09313, 0.511, 0.7885, 0.1739, 0.2683, 0.1738, 0.2682, 0.511, 0.7885, 0.494, 0.751, 0.511, 0.751, 0.511, 0.751, 0.494, 0.751, 0.4524, 0.751, 0.4814, 0.751, 0.4814, 0.751, 0.4524, 0.751, 0.4814, 0.7885, 0.4524, 0.7885, 0.4524, 0.7885, 0.4814, 0.7885, 0.511, 0.7885, 0.494, 0.7885, 0.494, 0.7885, 0.511, 0.7885, 0.494, 0.751, 0.511, 0.751, 0.5087, 0.7514, 0.4942, 0.7514, 0.4524, 0.751, 0.4814, 0.751, 0.4812, 0.7514, 0.4547, 0.7514, 0.4814, 0.7885, 0.4524, 0.7885, 0.4547, 0.7881, 0.4812, 0.7881, 0.511, 0.7885, 0.494, 0.7885, 0.4942, 0.7881, 0.5087, 0.7881, 0.4942, 0.7514, 0.5087, 0.7514, 0.5087, 0.7514, 0.4942, 0.7514, 0.4547, 0.7514, 0.4812, 0.7514, 0.4812, 0.7514, 0.4547, 0.7514, 0.4812, 0.7881, 0.4547, 0.7881, 0.4547, 0.7881, 0.4812, 0.7881, 0.5087, 0.7881, 0.4942, 0.7881, 0.4942, 0.7881, 0.5087, 0.7881, 0.4942, 0.7514, 0.5087, 0.7514, 0.5087, 0.7651, 0.4942, 0.7651, 0.4547, 0.7514, 0.4812, 0.7514, 0.4812, 0.7651, 0.4547, 0.7651, 0.4547, 0.7744, 0.4812, 0.7744, 0.4812, 0.7881, 0.4547, 0.7881, 0.4942, 0.7744, 0.5087, 0.7744, 0.5087, 0.7881, 0.4942, 0.7881, 0.5087, 0.7744, 0.4942, 0.7744, 0.4942, 0.7651, 0.5087, 0.7651, 0.4812, 0.7744, 0.4547, 0.7744, 0.4547, 0.7651, 0.4812, 0.7651, 0.5173, 0.485, 0.4938, 0.485, 0.4938, 0.4755, 0.5173, 0.4755, 0.482, 0.4849, 0.4461, 0.4849, 0.4461, 0.4755, 0.482, 0.4755, 0.375, 0.5, 0.4066, 0.5, 0.4066, 0.75, 0.375, 0.75, 0.375, 0.4849, 0.4066, 0.4849, 0.4066, 0.5, 0.375, 0.5, 0.4178, 0.5, 0.4461, 0.5, 0.4461, 0.75, 0.4179, 0.75, 0.4178, 0.4849, 0.4461, 0.4849, 0.4461, 0.5, 0.4178, 0.5, 0.4179, 0.75, 0.4461, 0.75, 0.4399, 0.751, 0.4159, 0.751, 0.375, 0.75, 0.4066, 0.75, 0.4068, 0.751, 0.3813, 0.751, 0.3354, 0.75, 0.3729, 0.7559, 0.3729, 0.4941, 0.3354, 0.5, 0.4178, 0.4604, 0.4461, 0.4604, 0.4461, 0.4755, 0.4178, 0.4755, 0.375, 0.4604, 0.4066, 0.4604, 0.4066, 0.4755, 0.375, 0.4755, 0.3862, 0.7579, 0.4198, 0.7632, 0.4198, 0.4868, 0.3862, 0.4921, 0.4461, 0.7896, 0.4179, 0.7896, 0.4159, 0.7885, 0.4399, 0.7885, 0.4066, 0.7896, 0.375, 0.7896, 0.3813, 0.7885, 0.4068, 0.7885, 0.1209, 3.107, 0.4399, 0.751, 0.4399, 0.751, 0.1209, 3.107, 0.3813, 0.751, 0.4068, 0.751, 0.4068, 0.751, 0.3813, 0.751, 0.4068, 0.7885, 0.3813, 0.7885, 0.3813, 0.7885, 0.4068, 0.7885, 0.4399, 0.7885, 0.3022, -0.327, 0.3022, -0.3271, 0.4399, 0.7885, 0.4159, 0.751, 0.4399, 0.751, 0.4399, 0.751, 0.4186, 0.751, 0.3813, 0.751, 0.4068, 0.751, 0.4068, 0.751, 0.3813, 0.751, 0.4068, 0.7885, 0.3813, 0.7885, 0.3813, 0.7885, 0.4068, 0.7885, 0.4399, 0.7885, 0.4159, 0.7885, 0.4186, 0.7885, 0.4399, 0.7885, 0.4186, 0.751, 0.4399, 0.751, 0.4376, 0.7514, 0.419, 0.7514, 0.3813, 0.751, 0.4068, 0.751, 0.4069, 0.7514, 0.3836, 0.7514, 0.4068, 0.7885, 0.3813, 0.7885, 0.3836, 0.7881, 0.4069, 0.7881, 0.4399, 0.7885, 0.4186, 0.7885, 0.419, 0.7881, 0.4376, 0.7881, 0.419, 0.7514, 0.4376, 0.7514, 0.4376, 0.7514, 0.419, 0.7514, 0.3836, 0.7514, 0.4069, 0.7514, 0.4069, 0.7514, 0.3836, 0.7514, 0.4376, 0.7881, 0.419, 0.7881, 0.419, 0.7881, 0.4376, 0.7881, 0.4069, 0.7881, 0.3836, 0.7881, 0.3836, 0.7881, 0.4069, 0.7881, 0.419, 0.7514, 0.4376, 0.7514, 0.4376, 0.7651, 0.419, 0.7651, 0.3836, 0.7514, 0.4069, 0.7514, 0.4069, 0.7651, 0.3836, 0.7651, 0.3836, 0.7744, 0.4069, 0.7744, 0.4069, 0.7881, 0.3836, 0.7881, 0.419, 0.7744, 0.4376, 0.7744, 0.4376, 0.7881, 0.419, 0.7881, 0.4376, 0.7744, 0.419, 0.7744, 0.419, 0.7651, 0.4376, 0.7651, 0.4069, 0.7744, 0.3836, 0.7744, 0.3836, 0.7651, 0.4069, 0.7651, 0.4461, 0.4849, 0.4178, 0.4849, 0.4178, 0.4755, 0.4461, 0.4755, 0.4066, 0.4849, 0.375, 0.4849, 0.375, 0.4755, 0.4066, 0.4755, 0.5637, 0.5, 0.5637, 0.75, 0.5602, 0.75, 0.5601, 0.5, 0.5591, 0.785, 0.5591, 0.465, 0.5549, 0.4657, 0.5549, 0.7843, 0.5517, 0.7885, 0.5517, 0.7885, 0.5603, 0.7885, 0.5603, 0.7885, 0.5637, 0.75, 0.5641, 0.751, 0.5603, 0.751, 0.5602, 0.75, 0.5521, 0.7896, 0.5517, 0.7885, 0.5603, 0.7885, 0.5602, 0.7896, 0.5517, 0.7885, 0.5517, 0.7885, 0.5603, 0.7885, 0.5603, 0.7885, 0.5641, 0.751, 0.5641, 0.751, 0.5603, 0.751, 0.5603, 0.751, 0.5641, 0.751, 0.564, 0.751, 0.5603, 0.751, 0.5603, 0.751, 0.564, 0.751, 0.5643, 0.7514, 0.5604, 0.7514, 0.5603, 0.751, 0.5517, 0.7885, 0.5515, 0.7881, 0.5604, 0.7881, 0.5603, 0.7885, 0.5515, 0.7881, 0.5516, 0.7881, 0.5604, 0.7881, 0.5604, 0.7881, 0.5643, 0.7514, 0.5643, 0.7514, 0.5604, 0.7514, 0.5604, 0.7514, 0.5516, 0.7651, 0.5604, 0.7651, 0.5604, 0.7651, 0.5516, 0.7651, 0.5521, 0.485, 0.5521, 0.4755, 0.5601, 0.4754, 0.5601, 0.485, 0.5637, 0.4604, 0.5637, 0.4754, 0.5601, 0.4754, 0.5601, 0.4604, 0.5637, 0.485, 0.5637, 0.5, 0.5601, 0.5, 0.5601, 0.485, 0.5643, 0.7514, 0.5643, 0.7651, 0.5604, 0.7651, 0.5604, 0.7514, 0.5643, 0.7745, 0.5643, 0.7881, 0.5604, 0.7881, 0.5604, 0.7745, 0.5516, 0.7745, 0.5516, 0.7651, 0.5604, 0.7651, 0.5604, 0.7745, 0.5643, 0.7745, 0.5604, 0.7745, 0.5604, 0.7745, 0.5643, 0.7745, 0.4812, 0.7651, 0.4867, 0.7651, 0.4867, 0.7651, 0.4812, 0.7651, 0.4762, 0.772, 0.4762, 0.478, 0.4682, 0.4792, 0.4682, 0.7708, 0.4938, 0.5, 0.4938, 0.75, 0.487, 0.75, 0.487, 0.5, 0.4938, 0.75, 0.494, 0.751, 0.4867, 0.751, 0.487, 0.75, 0.482, 0.7896, 0.4814, 0.7885, 0.4867, 0.7885, 0.487, 0.7896, 0.4814, 0.7885, 0.4814, 0.7885, 0.4867, 0.7885, 0.4867, 0.7885, 0.494, 0.751, 0.494, 0.751, 0.4867, 0.751, 0.4867, 0.751, 0.4814, 0.7885, 0.4814, 0.7885, 0.4867, 0.7885, 0.4867, 0.7885, 0.494, 0.751, 0.494, 0.751, 0.4867, 0.751, 0.4867, 0.751, 0.494, 0.751, 0.4942, 0.7514, 0.4867, 0.7514, 0.4867, 0.751, 0.4814, 0.7885, 0.4812, 0.7881, 0.4867, 0.7881, 0.4867, 0.7885, 0.4812, 0.7881, 0.4812, 0.7881, 0.4867, 0.7881, 0.4867, 0.7881, 0.4942, 0.7514, 0.4942, 0.7514, 0.4867, 0.7514, 0.4867, 0.7514, 0.482, 0.4849, 0.482, 0.4755, 0.487, 0.4755, 0.487, 0.485, 0.4938, 0.485, 0.4938, 0.5, 0.487, 0.5, 0.487, 0.485, 0.4938, 0.4604, 0.4938, 0.4755, 0.487, 0.4755, 0.487, 0.4604, 0.4942, 0.7514, 0.4942, 0.7651, 0.4867, 0.7651, 0.4867, 0.7514, 0.4942, 0.7744, 0.4942, 0.7881, 0.4867, 0.7881, 0.4867, 0.7744, 0.4812, 0.7744, 0.4812, 0.7651, 0.4867, 0.7651, 0.4867, 0.7744, 0.4942, 0.7744, 0.4867, 0.7744, 0.4867, 0.7744, 0.4942, 0.7744, 0.3862, 0.7579, 0.3862, 0.4921, 0.3769, 0.4935, 0.3769, 0.7565, 0.4178, 0.5, 0.4179, 0.75, 0.41, 0.75, 0.41, 0.5, 0.4179, 0.75, 0.4159, 0.751, 0.4095, 0.751, 0.41, 0.75, 0.4066, 0.7896, 0.4068, 0.7885, 0.4095, 0.7885, 0.41, 0.7896, 0.4068, 0.7885, 0.4068, 0.7885, 0.4095, 0.7885, 0.4095, 0.7885, 0.4159, 0.751, 0.4159, 0.751, 0.4095, 0.751, 0.4095, 0.751, 0.4069, 0.7881, 0.4069, 0.7881, 0.4105, 0.7881, 0.4105, 0.7881, 0.4068, 0.7885, 0.4068, 0.7885, 0.4103, 0.7885, 0.4095, 0.7885, 0.4159, 0.751, 0.4186, 0.751, 0.4103, 0.751, 0.4095, 0.751, 0.4186, 0.751, 0.419, 0.7514, 0.4105, 0.7514, 0.4103, 0.751, 0.4068, 0.7885, 0.4069, 0.7881, 0.4105, 0.7881, 0.4103, 0.7885, 0.419, 0.7514, 0.419, 0.7514, 0.4105, 0.7514, 0.4105, 0.7514, 0.4066, 0.4849, 0.4066, 0.4755, 0.41, 0.4755, 0.41, 0.4849, 0.4178, 0.4849, 0.4178, 0.5, 0.41, 0.5, 0.41, 0.4849, 0.4178, 0.4604, 0.4178, 0.4755, 0.41, 0.4755, 0.41, 0.4604, 0.419, 0.7514, 0.419, 0.7651, 0.4105, 0.7651, 0.4105, 0.7514, 0.419, 0.7744, 0.419, 0.7881, 0.4105, 0.7881, 0.4105, 0.7744, 0.419, 0.7744, 0.4105, 0.7744, 0.4105, 0.7744, 0.419, 0.7744, 0.4867, 0.7744, 0.4867, 0.7651, 0.4867, 0.7651, 0.4867, 0.7744, 0.4069, 0.7651, 0.4105, 0.7651, 0.4105, 0.7651, 0.4069, 0.7651, 0.4867, 0.7744, 0.4867, 0.7651, 0.4942, 0.7651, 0.4942, 0.7744, 0.5604, 0.7745, 0.5604, 0.7651, 0.5643, 0.7651, 0.5643, 0.7745, 0.4069, 0.7744, 0.4069, 0.7651, 0.4105, 0.7651, 0.4105, 0.7744, 0.4867, 0.7651, 0.4942, 0.7651, 0.4942, 0.7651, 0.4867, 0.7651, 0.5604, 0.7745, 0.5604, 0.7651, 0.5604, 0.7651, 0.5604, 0.7745, 0.5643, 0.7745, 0.5604, 0.7745, 0.5604, 0.7745, 0.5643, 0.7745, 0.4942, 0.7651, 0.4942, 0.7744, 0.4942, 0.7744, 0.4942, 0.7651, 0.4069, 0.7744, 0.4069, 0.7651, 0.4069, 0.7651, 0.4069, 0.7744, 0.4069, 0.7651, 0.4105, 0.7651, 0.4105, 0.7651, 0.4069, 0.7651, 0.4105, 0.7651, 0.4105, 0.7744, 0.4105, 0.7744, 0.4105, 0.7651, 0.4105, 0.7744, 0.4069, 0.7744, 0.4069, 0.7744, 0.4105, 0.7744, 0.4942, 0.7744, 0.4867, 0.7744, 0.4867, 0.7744, 0.4942, 0.7744])
me_cube_001.update()
me_plane = bpy.data.meshes.new('Plane')
me_plane.from_pydata([(-0.7426, -1.0, 0.0), (0.7426, -1.0, 0.0), (-0.7426, 1.0, 0.0), (0.7426, 1.0, 0.0), (-0.01804, -0.9882, 0.004035), (0.06902, -0.9882, 0.004035), (0.02549, -0.9667, 0.5803), (0.06902, -0.999, 0.5286), (-0.01804, -0.999, 0.5286), (0.1468, -0.939, 0.004217), (0.2038, -0.8617, 0.004507), (0.1459, -0.8905, 0.5805), (0.2038, -0.8726, 0.5291), (0.1468, -0.9498, 0.5288), (0.2451, -0.7094, 0.005069), (0.2451, -0.61, 0.005436), (0.2052, -0.6716, 0.5814), (0.2451, -0.6208, 0.53), (0.2451, -0.7203, 0.5297), (0.2038, -0.4577, 0.005999), (0.1468, -0.3805, 0.006279), (0.1459, -0.4527, 0.5822), (0.1468, -0.3913, 0.5309), (0.2038, -0.4685, 0.5306), (0.06902, -0.3313, 0.006461), (-0.01804, -0.3313, 0.006461), (0.02549, -0.3766, 0.5824), (-0.01804, -0.3421, 0.5311), (0.06902, -0.3421, 0.5311), (-0.09581, -0.3805, 0.006279), (-0.1528, -0.4577, 0.005999), (-0.09488, -0.4527, 0.5822), (-0.1528, -0.4685, 0.5306), (-0.09581, -0.3913, 0.5309), (-0.1941, -0.61, 0.005436), (-0.1941, -0.7094, 0.005069), (-0.1542, -0.6716, 0.5814), (-0.1941, -0.7203, 0.5297), (-0.1941, -0.6208, 0.53), (-0.1528, -0.8617, 0.004507), (-0.09581, -0.939, 0.004217), (-0.09488, -0.8905, 0.5805), (-0.09581, -0.9498, 0.5288), (-0.1528, -0.8726, 0.5291)], [], [(0, 1, 3, 2), (6, 7, 8), (11, 12, 13), (16, 17, 18), (21, 22, 23), (26, 27, 28), (31, 32, 33), (36, 37, 38), (41, 42, 43), (13, 7, 6, 11), (4, 8, 7, 5), (12, 10, 9, 13), (18, 12, 11, 16), (17, 15, 14, 18), (23, 17, 16, 21), (22, 20, 19, 23), (28, 22, 21, 26), (27, 25, 24, 28), (33, 27, 26, 31), (32, 30, 29, 33), (38, 32, 31, 36), (37, 35, 34, 38), (43, 37, 36, 41), (42, 40, 39, 43), (8, 42, 41, 6), (5, 7, 13, 9), (40, 42, 8, 4), (11, 6, 41, 36, 31, 26, 21, 16), (10, 12, 18, 14), (15, 17, 23, 19), (20, 22, 28, 24), (25, 27, 33, 29), (30, 32, 38, 34), (35, 37, 43, 39)])
_uv = me_plane.uv_layers.new(name='UVMap')
_uv.uv.foreach_set('vector', [0.0, 0.0, 1.0, 0.0, 1.0, 1.0, 0.0, 1.0, 0.75, 0.4489, 0.795, 0.4711, 0.705, 0.4711, 0.8739, 0.3976, 0.9337, 0.3856, 0.8751, 0.4379, 0.9351, 0.25, 0.9759, 0.2159, 0.9762, 0.2829, 0.8739, 0.1024, 0.8745, 0.06156, 0.9334, 0.1133, 0.75, 0.05109, 0.7056, 0.02839, 0.7944, 0.02839, 0.6261, 0.1024, 0.5666, 0.1133, 0.6255, 0.06156, 0.5649, 0.25, 0.5238, 0.2829, 0.5241, 0.2159, 0.6261, 0.3976, 0.6249, 0.4379, 0.5663, 0.3856, 0.8751, 0.4379, 0.795, 0.4711, 0.75, 0.4489, 0.8739, 0.3976, 0.03301, 0.541, 0.03301, 0.959, 0.0, 0.9586, 0.0, 0.5407, 0.8503, 0.959, 0.8565, 0.5409, 0.908, 0.541, 0.908, 0.959, 0.9762, 0.2829, 0.9337, 0.3856, 0.8739, 0.3976, 0.9351, 0.25, 0.7253, 0.959, 0.7315, 0.5409, 0.7747, 0.541, 0.7747, 0.959, 0.9334, 0.1133, 0.9759, 0.2159, 0.9351, 0.25, 0.8739, 0.1024, 0.592, 0.959, 0.6002, 0.5409, 0.6497, 0.541, 0.6497, 0.959, 0.7944, 0.02839, 0.8745, 0.06156, 0.8739, 0.1024, 0.75, 0.05109, 0.467, 0.959, 0.467, 0.541, 0.5248, 0.5411, 0.533, 0.959, 0.6255, 0.06156, 0.7056, 0.02839, 0.75, 0.05109, 0.6261, 0.1024, 0.3503, 0.959, 0.3503, 0.541, 0.3998, 0.5409, 0.408, 0.959, 0.5241, 0.2159, 0.5666, 0.1133, 0.6261, 0.1024, 0.5649, 0.25, 0.2253, 0.959, 0.2253, 0.541, 0.2685, 0.5409, 0.2747, 0.959, 0.5663, 0.3856, 0.5238, 0.2829, 0.5649, 0.25, 0.6261, 0.3976, 0.09199, 0.959, 0.09199, 0.541, 0.1435, 0.5409, 0.1497, 0.959, 0.705, 0.4711, 0.6249, 0.4379, 0.6261, 0.3976, 0.75, 0.4489, 0.967, 0.541, 0.967, 0.959, 0.908, 0.959, 0.908, 0.541, 0.09199, 0.541, 0.09199, 0.959, 0.03301, 0.959, 0.03301, 0.541, 0.8739, 0.3976, 0.75, 0.4489, 0.6261, 0.3976, 0.5649, 0.25, 0.6261, 0.1024, 0.75, 0.05109, 0.8739, 0.1024, 0.9351, 0.25, 0.8565, 0.5409, 0.8503, 0.959, 0.7747, 0.959, 0.7747, 0.541, 0.7315, 0.5409, 0.7253, 0.959, 0.6497, 0.959, 0.6497, 0.541, 0.6002, 0.5409, 0.592, 0.959, 0.533, 0.959, 0.5248, 0.5411, 0.467, 0.541, 0.467, 0.959, 0.408, 0.959, 0.3998, 0.5409, 0.3503, 0.541, 0.3503, 0.959, 0.2747, 0.959, 0.2685, 0.5409, 0.2253, 0.541, 0.2253, 0.959, 0.1497, 0.959, 0.1435, 0.5409])
me_plane.update()

# ---- objects
ob_light = bpy.data.objects.new('Light', light_light)
ob_camera = bpy.data.objects.new('Camera', cam_camera)
ob_cube = bpy.data.objects.new('Cube', me_cube_001)
ob_plane = bpy.data.objects.new('Plane', me_plane)

# ---- transforms, parenting, visibility, modifiers, constraints
ob_light.location = (4.076, 1.005, 5.904)
ob_light.rotation_euler = (0.6503, 0.05522, 1.866)
ob_light.lock_rotations_4d = False
ob_light.empty_display_type = 'ARROWS'
ob_light.color = (0.0, 0.0, 0.0, 0.0)
ob_light.lineart.crease_threshold = 0.0
ob_camera.location = (7.359, -6.926, 4.958)
ob_camera.rotation_euler = (1.109, 0.0, 0.8149)
ob_camera.lock_rotations_4d = False
ob_camera.empty_display_type = 'ARROWS'
ob_camera.color = (0.0, 0.0, 0.0, 0.0)
ob_camera.display_type = 'WIRE'
ob_camera.lineart.crease_threshold = 0.0
ob_cube.location = (0.0, 0.0, 0.0)
_m = ob_cube.modifiers.new('Bevel', 'BEVEL')
_m.width = 1.0
_m.width_pct = 1.0
_m.segments = 3
_m.angle_limit = 1.047
_m = ob_cube.modifiers.new('Solidify', 'SOLIDIFY')
_m.use_rim_only = True
ob_plane.location = (0.1789, 0.6026, 1.024)
ob_plane.scale = (0.4776, -0.3127, 0.7392)
_m = ob_plane.modifiers.new('Bevel', 'BEVEL')
_m.width = 20.0
_m.width_pct = 20.0
_m.segments = 100
_m.affect = 'VERTICES'
_m.angle_limit = 0.08552
_m = ob_plane.modifiers.new('Solidify', 'SOLIDIFY')
_m.thickness = 0.02
_m.offset = 1.0
_m.use_even_offset = True

# ---- collection membership
col_collection.objects.link(ob_light)
col_collection.objects.link(ob_camera)
col_collection.objects.link(ob_cube)
col_collection.objects.link(ob_plane)

# ---- scene / render settings (as saved in the file)
scene.camera = ob_camera
scene.frame_start = 1; scene.frame_end = 250; scene.frame_set(1)
scene.render.engine = 'BLENDER_EEVEE_NEXT'
scene.render.bake_bias = 0.0
scene.render.bake_samples = 0
scene.cycles.sampling_pattern = 'TABULATED_SOBOL'
scene.eevee.use_volume_custom_range = False
bpy.context.view_layer.update()

